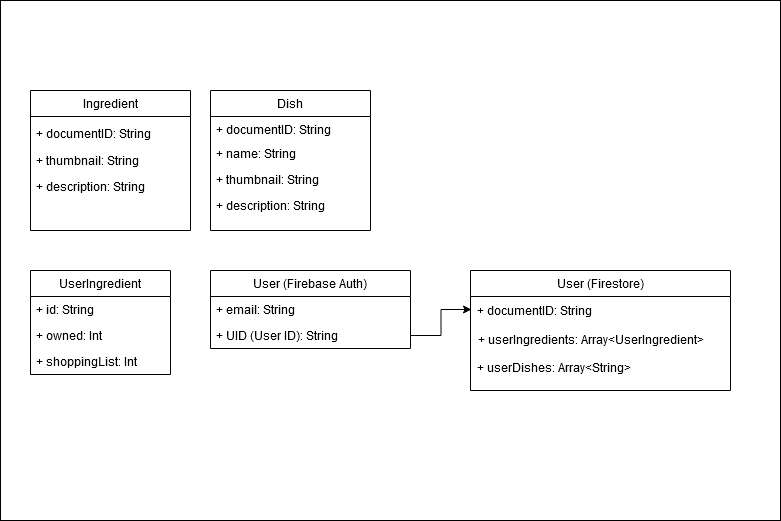

The diagram above was exported from draw.io. Its source (the exported page's mxGraphModel, read from the mxfile embedded in the PNG):
<mxGraphModel dx="1422" dy="1938" grid="1" gridSize="10" guides="1" tooltips="1" connect="1" arrows="1" fold="1" page="1" pageScale="1" pageWidth="827" pageHeight="1169" math="0" shadow="0">
  <root>
    <mxCell id="0" />
    <mxCell id="1" parent="0" />
    <mxCell id="2" value="" style="rounded=0;whiteSpace=wrap;html=1;" vertex="1" parent="1">
      <mxGeometry x="10" y="-60" width="780" height="520" as="geometry" />
    </mxCell>
    <mxCell id="3" value="+ userIngredients: Array&lt;UserIngredient&gt;" style="text;strokeColor=none;fillColor=none;align=left;verticalAlign=top;spacingLeft=4;spacingRight=4;overflow=hidden;rotatable=0;points=[[0,0.5],[1,0.5]];portConstraint=eastwest;" vertex="1" parent="1">
      <mxGeometry x="482" y="266" width="259" height="28" as="geometry" />
    </mxCell>
    <mxCell id="4" value="+ userDishes: Array&lt;String&gt;" style="text;strokeColor=none;fillColor=none;align=left;verticalAlign=top;spacingLeft=4;spacingRight=4;overflow=hidden;rotatable=0;points=[[0,0.5],[1,0.5]];portConstraint=eastwest;" vertex="1" parent="1">
      <mxGeometry x="481" y="294" width="259" height="28" as="geometry" />
    </mxCell>
    <mxCell id="5" value="+ thumbnail: String" style="text;align=left;verticalAlign=top;spacingLeft=4;spacingRight=4;overflow=hidden;rotatable=0;points=[[0,0.5],[1,0.5]];portConstraint=eastwest;rounded=0;shadow=0;html=0;" vertex="1" parent="1">
      <mxGeometry x="40" y="87" width="160" height="26" as="geometry" />
    </mxCell>
    <mxCell id="6" value="+ documentID: String" style="text;align=left;verticalAlign=top;spacingLeft=4;spacingRight=4;overflow=hidden;rotatable=0;points=[[0,0.5],[1,0.5]];portConstraint=eastwest;" vertex="1" parent="1">
      <mxGeometry x="40" y="60" width="160" height="26" as="geometry" />
    </mxCell>
    <mxCell id="7" value="+ description: String" style="text;align=left;verticalAlign=top;spacingLeft=4;spacingRight=4;overflow=hidden;rotatable=0;points=[[0,0.5],[1,0.5]];portConstraint=eastwest;rounded=0;shadow=0;html=0;" vertex="1" parent="1">
      <mxGeometry x="40" y="113" width="160" height="30" as="geometry" />
    </mxCell>
    <mxCell id="8" value="+ name: String" style="text;align=left;verticalAlign=top;spacingLeft=4;spacingRight=4;overflow=hidden;rotatable=0;points=[[0,0.5],[1,0.5]];portConstraint=eastwest;" vertex="1" parent="1">
      <mxGeometry x="220" y="80" width="160" height="26" as="geometry" />
    </mxCell>
    <mxCell id="9" value="+ thumbnail: String" style="text;align=left;verticalAlign=top;spacingLeft=4;spacingRight=4;overflow=hidden;rotatable=0;points=[[0,0.5],[1,0.5]];portConstraint=eastwest;rounded=0;shadow=0;html=0;" vertex="1" parent="1">
      <mxGeometry x="220" y="106" width="160" height="26" as="geometry" />
    </mxCell>
    <mxCell id="10" value="+ description: String" style="text;align=left;verticalAlign=top;spacingLeft=4;spacingRight=4;overflow=hidden;rotatable=0;points=[[0,0.5],[1,0.5]];portConstraint=eastwest;rounded=0;shadow=0;html=0;" vertex="1" parent="1">
      <mxGeometry x="220" y="132" width="160" height="26" as="geometry" />
    </mxCell>
    <mxCell id="11" value="+ documentID: String" style="text;strokeColor=none;fillColor=none;align=left;verticalAlign=top;spacingLeft=4;spacingRight=4;overflow=hidden;rotatable=0;points=[[0,0.5],[1,0.5]];portConstraint=eastwest;" vertex="1" parent="1">
      <mxGeometry x="481" y="236.5" width="260" height="25" as="geometry" />
    </mxCell>
    <mxCell id="12" style="edgeStyle=orthogonalEdgeStyle;rounded=0;orthogonalLoop=1;jettySize=auto;html=1;entryX=0;entryY=0.5;entryDx=0;entryDy=0;" edge="1" source="22" target="11" parent="1">
      <mxGeometry relative="1" as="geometry" />
    </mxCell>
    <mxCell id="13" value="Ingredient" style="swimlane;fontStyle=0;align=center;verticalAlign=top;childLayout=stackLayout;horizontal=1;startSize=26;horizontalStack=0;resizeParent=1;resizeLast=0;collapsible=1;marginBottom=0;rounded=0;shadow=0;strokeWidth=1;" vertex="1" parent="1">
      <mxGeometry x="40" y="30" width="160" height="140" as="geometry">
        <mxRectangle x="500" y="480" width="160" height="26" as="alternateBounds" />
      </mxGeometry>
    </mxCell>
    <mxCell id="14" value="UserIngredient" style="swimlane;fontStyle=0;childLayout=stackLayout;horizontal=1;startSize=26;fillColor=none;horizontalStack=0;resizeParent=1;resizeParentMax=0;resizeLast=0;collapsible=1;marginBottom=0;" vertex="1" parent="1">
      <mxGeometry x="40" y="210" width="140" height="104" as="geometry" />
    </mxCell>
    <mxCell id="15" value="+ id: String" style="text;strokeColor=none;fillColor=none;align=left;verticalAlign=top;spacingLeft=4;spacingRight=4;overflow=hidden;rotatable=0;points=[[0,0.5],[1,0.5]];portConstraint=eastwest;" vertex="1" parent="14">
      <mxGeometry y="26" width="140" height="26" as="geometry" />
    </mxCell>
    <mxCell id="16" value="+ owned: Int" style="text;strokeColor=none;fillColor=none;align=left;verticalAlign=top;spacingLeft=4;spacingRight=4;overflow=hidden;rotatable=0;points=[[0,0.5],[1,0.5]];portConstraint=eastwest;" vertex="1" parent="14">
      <mxGeometry y="52" width="140" height="26" as="geometry" />
    </mxCell>
    <mxCell id="17" value="+ shoppingList: Int" style="text;strokeColor=none;fillColor=none;align=left;verticalAlign=top;spacingLeft=4;spacingRight=4;overflow=hidden;rotatable=0;points=[[0,0.5],[1,0.5]];portConstraint=eastwest;" vertex="1" parent="14">
      <mxGeometry y="78" width="140" height="26" as="geometry" />
    </mxCell>
    <mxCell id="18" value="Dish" style="swimlane;fontStyle=0;align=center;verticalAlign=top;childLayout=stackLayout;horizontal=1;startSize=26;horizontalStack=0;resizeParent=1;resizeLast=0;collapsible=1;marginBottom=0;rounded=0;shadow=0;strokeWidth=1;" vertex="1" parent="1">
      <mxGeometry x="220" y="30" width="160" height="140" as="geometry">
        <mxRectangle x="500" y="480" width="160" height="26" as="alternateBounds" />
      </mxGeometry>
    </mxCell>
    <mxCell id="19" value="+ documentID: String" style="text;align=left;verticalAlign=top;spacingLeft=4;spacingRight=4;overflow=hidden;rotatable=0;points=[[0,0.5],[1,0.5]];portConstraint=eastwest;rounded=0;shadow=0;html=0;" vertex="1" parent="18">
      <mxGeometry y="26" width="160" height="26" as="geometry" />
    </mxCell>
    <mxCell id="20" value="User (Firebase Auth)" style="swimlane;fontStyle=0;childLayout=stackLayout;horizontal=1;startSize=26;fillColor=none;horizontalStack=0;resizeParent=1;resizeParentMax=0;resizeLast=0;collapsible=1;marginBottom=0;" vertex="1" parent="1">
      <mxGeometry x="220" y="210" width="200" height="78" as="geometry" />
    </mxCell>
    <mxCell id="21" value="+ email: String" style="text;strokeColor=none;fillColor=none;align=left;verticalAlign=top;spacingLeft=4;spacingRight=4;overflow=hidden;rotatable=0;points=[[0,0.5],[1,0.5]];portConstraint=eastwest;" vertex="1" parent="20">
      <mxGeometry y="26" width="200" height="26" as="geometry" />
    </mxCell>
    <mxCell id="22" value="+ UID (User ID): String" style="text;strokeColor=none;fillColor=none;align=left;verticalAlign=top;spacingLeft=4;spacingRight=4;overflow=hidden;rotatable=0;points=[[0,0.5],[1,0.5]];portConstraint=eastwest;" vertex="1" parent="20">
      <mxGeometry y="52" width="200" height="26" as="geometry" />
    </mxCell>
    <mxCell id="23" value="User (Firestore)" style="swimlane;fontStyle=0;childLayout=stackLayout;horizontal=1;startSize=26;fillColor=none;horizontalStack=0;resizeParent=1;resizeParentMax=0;resizeLast=0;collapsible=1;marginBottom=0;" vertex="1" parent="1">
      <mxGeometry x="480" y="210" width="260" height="120" as="geometry" />
    </mxCell>
  </root>
</mxGraphModel>